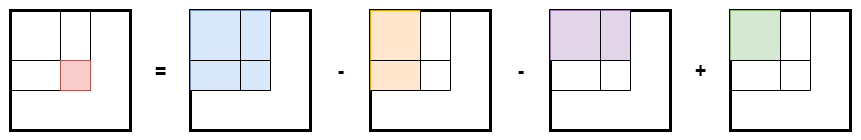

The diagram above was exported from draw.io. Its source (the exported page's mxGraphModel, read from the mxfile embedded in the PNG):
<mxGraphModel dx="1030" dy="825" grid="1" gridSize="10" guides="1" tooltips="1" connect="1" arrows="1" fold="1" page="0" pageScale="1" pageWidth="827" pageHeight="1169" background="#ffffff" math="0" shadow="0">
  <root>
    <mxCell id="0" />
    <mxCell id="1" parent="0" />
    <mxCell id="3vn2V5NA6Ygn4j071mt3-40" value="" style="rounded=0;whiteSpace=wrap;html=1;fillColor=default;strokeColor=none;" vertex="1" parent="1">
      <mxGeometry x="510" y="390" width="860" height="140" as="geometry" />
    </mxCell>
    <mxCell id="3vn2V5NA6Ygn4j071mt3-1" value="" style="rounded=0;whiteSpace=wrap;html=1;strokeWidth=3;" vertex="1" parent="1">
      <mxGeometry x="520" y="400" width="120" height="120" as="geometry" />
    </mxCell>
    <mxCell id="3vn2V5NA6Ygn4j071mt3-3" value="" style="endArrow=none;html=1;rounded=0;" edge="1" parent="1">
      <mxGeometry width="50" height="50" relative="1" as="geometry">
        <mxPoint x="520" y="480.00000000000006" as="sourcePoint" />
        <mxPoint x="600" y="480.00000000000006" as="targetPoint" />
      </mxGeometry>
    </mxCell>
    <mxCell id="3vn2V5NA6Ygn4j071mt3-4" value="" style="endArrow=none;html=1;rounded=0;" edge="1" parent="1">
      <mxGeometry width="50" height="50" relative="1" as="geometry">
        <mxPoint x="600" y="480.00000000000006" as="sourcePoint" />
        <mxPoint x="600" y="400" as="targetPoint" />
      </mxGeometry>
    </mxCell>
    <mxCell id="3vn2V5NA6Ygn4j071mt3-5" value="" style="endArrow=none;html=1;rounded=0;" edge="1" parent="1">
      <mxGeometry width="50" height="50" relative="1" as="geometry">
        <mxPoint x="570" y="480.00000000000006" as="sourcePoint" />
        <mxPoint x="570" y="400" as="targetPoint" />
      </mxGeometry>
    </mxCell>
    <mxCell id="3vn2V5NA6Ygn4j071mt3-6" value="" style="endArrow=none;html=1;rounded=0;" edge="1" parent="1">
      <mxGeometry width="50" height="50" relative="1" as="geometry">
        <mxPoint x="520" y="450.00000000000006" as="sourcePoint" />
        <mxPoint x="600" y="450.00000000000006" as="targetPoint" />
      </mxGeometry>
    </mxCell>
    <mxCell id="3vn2V5NA6Ygn4j071mt3-8" value="" style="rounded=0;whiteSpace=wrap;html=1;fillColor=#f8cecc;strokeColor=#b85450;" vertex="1" parent="1">
      <mxGeometry x="570" y="450" width="30" height="30" as="geometry" />
    </mxCell>
    <mxCell id="3vn2V5NA6Ygn4j071mt3-9" value="" style="rounded=0;whiteSpace=wrap;html=1;strokeWidth=3;" vertex="1" parent="1">
      <mxGeometry x="700" y="400" width="120" height="120" as="geometry" />
    </mxCell>
    <mxCell id="3vn2V5NA6Ygn4j071mt3-16" value="" style="rounded=0;whiteSpace=wrap;html=1;fillColor=#dae8fc;strokeColor=#6c8ebf;" vertex="1" parent="1">
      <mxGeometry x="700" y="400" width="80" height="80" as="geometry" />
    </mxCell>
    <mxCell id="3vn2V5NA6Ygn4j071mt3-10" value="" style="endArrow=none;html=1;rounded=0;" edge="1" parent="1">
      <mxGeometry width="50" height="50" relative="1" as="geometry">
        <mxPoint x="700" y="480.00000000000006" as="sourcePoint" />
        <mxPoint x="780" y="480.00000000000006" as="targetPoint" />
      </mxGeometry>
    </mxCell>
    <mxCell id="3vn2V5NA6Ygn4j071mt3-11" value="" style="endArrow=none;html=1;rounded=0;" edge="1" parent="1">
      <mxGeometry width="50" height="50" relative="1" as="geometry">
        <mxPoint x="780" y="480.00000000000006" as="sourcePoint" />
        <mxPoint x="780" y="400" as="targetPoint" />
      </mxGeometry>
    </mxCell>
    <mxCell id="3vn2V5NA6Ygn4j071mt3-12" value="" style="endArrow=none;html=1;rounded=0;" edge="1" parent="1">
      <mxGeometry width="50" height="50" relative="1" as="geometry">
        <mxPoint x="750" y="480.00000000000006" as="sourcePoint" />
        <mxPoint x="750" y="400" as="targetPoint" />
      </mxGeometry>
    </mxCell>
    <mxCell id="3vn2V5NA6Ygn4j071mt3-13" value="" style="endArrow=none;html=1;rounded=0;" edge="1" parent="1">
      <mxGeometry width="50" height="50" relative="1" as="geometry">
        <mxPoint x="700" y="450.00000000000006" as="sourcePoint" />
        <mxPoint x="780" y="450.00000000000006" as="targetPoint" />
      </mxGeometry>
    </mxCell>
    <mxCell id="3vn2V5NA6Ygn4j071mt3-17" value="" style="rounded=0;whiteSpace=wrap;html=1;strokeWidth=3;" vertex="1" parent="1">
      <mxGeometry x="880" y="400" width="120" height="120" as="geometry" />
    </mxCell>
    <mxCell id="3vn2V5NA6Ygn4j071mt3-18" value="" style="rounded=0;whiteSpace=wrap;html=1;fillColor=#ffe6cc;strokeColor=#d79b00;" vertex="1" parent="1">
      <mxGeometry x="880" y="400" width="50" height="80" as="geometry" />
    </mxCell>
    <mxCell id="3vn2V5NA6Ygn4j071mt3-19" value="" style="endArrow=none;html=1;rounded=0;" edge="1" parent="1">
      <mxGeometry width="50" height="50" relative="1" as="geometry">
        <mxPoint x="880" y="480.00000000000006" as="sourcePoint" />
        <mxPoint x="960" y="480.00000000000006" as="targetPoint" />
      </mxGeometry>
    </mxCell>
    <mxCell id="3vn2V5NA6Ygn4j071mt3-20" value="" style="endArrow=none;html=1;rounded=0;" edge="1" parent="1">
      <mxGeometry width="50" height="50" relative="1" as="geometry">
        <mxPoint x="960" y="480.00000000000006" as="sourcePoint" />
        <mxPoint x="960" y="400" as="targetPoint" />
      </mxGeometry>
    </mxCell>
    <mxCell id="3vn2V5NA6Ygn4j071mt3-21" value="" style="endArrow=none;html=1;rounded=0;" edge="1" parent="1">
      <mxGeometry width="50" height="50" relative="1" as="geometry">
        <mxPoint x="930" y="480.00000000000006" as="sourcePoint" />
        <mxPoint x="930" y="400" as="targetPoint" />
      </mxGeometry>
    </mxCell>
    <mxCell id="3vn2V5NA6Ygn4j071mt3-22" value="" style="endArrow=none;html=1;rounded=0;" edge="1" parent="1">
      <mxGeometry width="50" height="50" relative="1" as="geometry">
        <mxPoint x="880" y="450.00000000000006" as="sourcePoint" />
        <mxPoint x="960" y="450.00000000000006" as="targetPoint" />
      </mxGeometry>
    </mxCell>
    <mxCell id="3vn2V5NA6Ygn4j071mt3-23" value="" style="rounded=0;whiteSpace=wrap;html=1;strokeWidth=3;" vertex="1" parent="1">
      <mxGeometry x="1060" y="400" width="120" height="120" as="geometry" />
    </mxCell>
    <mxCell id="3vn2V5NA6Ygn4j071mt3-24" value="" style="rounded=0;whiteSpace=wrap;html=1;fillColor=#e1d5e7;strokeColor=#9673a6;" vertex="1" parent="1">
      <mxGeometry x="1060" y="400" width="80" height="50" as="geometry" />
    </mxCell>
    <mxCell id="3vn2V5NA6Ygn4j071mt3-25" value="" style="endArrow=none;html=1;rounded=0;" edge="1" parent="1">
      <mxGeometry width="50" height="50" relative="1" as="geometry">
        <mxPoint x="1060" y="480.00000000000006" as="sourcePoint" />
        <mxPoint x="1140" y="480.00000000000006" as="targetPoint" />
      </mxGeometry>
    </mxCell>
    <mxCell id="3vn2V5NA6Ygn4j071mt3-26" value="" style="endArrow=none;html=1;rounded=0;" edge="1" parent="1">
      <mxGeometry width="50" height="50" relative="1" as="geometry">
        <mxPoint x="1140" y="480.00000000000006" as="sourcePoint" />
        <mxPoint x="1140" y="400" as="targetPoint" />
      </mxGeometry>
    </mxCell>
    <mxCell id="3vn2V5NA6Ygn4j071mt3-27" value="" style="endArrow=none;html=1;rounded=0;" edge="1" parent="1">
      <mxGeometry width="50" height="50" relative="1" as="geometry">
        <mxPoint x="1110" y="480.00000000000006" as="sourcePoint" />
        <mxPoint x="1110" y="400" as="targetPoint" />
      </mxGeometry>
    </mxCell>
    <mxCell id="3vn2V5NA6Ygn4j071mt3-28" value="" style="endArrow=none;html=1;rounded=0;" edge="1" parent="1">
      <mxGeometry width="50" height="50" relative="1" as="geometry">
        <mxPoint x="1060" y="450.00000000000006" as="sourcePoint" />
        <mxPoint x="1140" y="450.00000000000006" as="targetPoint" />
      </mxGeometry>
    </mxCell>
    <mxCell id="3vn2V5NA6Ygn4j071mt3-29" value="" style="rounded=0;whiteSpace=wrap;html=1;strokeWidth=3;" vertex="1" parent="1">
      <mxGeometry x="1240" y="400" width="120" height="120" as="geometry" />
    </mxCell>
    <mxCell id="3vn2V5NA6Ygn4j071mt3-30" value="" style="rounded=0;whiteSpace=wrap;html=1;fillColor=#d5e8d4;strokeColor=#82b366;" vertex="1" parent="1">
      <mxGeometry x="1240" y="400" width="50" height="50" as="geometry" />
    </mxCell>
    <mxCell id="3vn2V5NA6Ygn4j071mt3-31" value="" style="endArrow=none;html=1;rounded=0;" edge="1" parent="1">
      <mxGeometry width="50" height="50" relative="1" as="geometry">
        <mxPoint x="1240" y="480.00000000000006" as="sourcePoint" />
        <mxPoint x="1320" y="480.00000000000006" as="targetPoint" />
      </mxGeometry>
    </mxCell>
    <mxCell id="3vn2V5NA6Ygn4j071mt3-32" value="" style="endArrow=none;html=1;rounded=0;" edge="1" parent="1">
      <mxGeometry width="50" height="50" relative="1" as="geometry">
        <mxPoint x="1320" y="480.00000000000006" as="sourcePoint" />
        <mxPoint x="1320" y="400" as="targetPoint" />
      </mxGeometry>
    </mxCell>
    <mxCell id="3vn2V5NA6Ygn4j071mt3-33" value="" style="endArrow=none;html=1;rounded=0;" edge="1" parent="1">
      <mxGeometry width="50" height="50" relative="1" as="geometry">
        <mxPoint x="1290" y="480.00000000000006" as="sourcePoint" />
        <mxPoint x="1290" y="400" as="targetPoint" />
      </mxGeometry>
    </mxCell>
    <mxCell id="3vn2V5NA6Ygn4j071mt3-34" value="" style="endArrow=none;html=1;rounded=0;" edge="1" parent="1">
      <mxGeometry width="50" height="50" relative="1" as="geometry">
        <mxPoint x="1240" y="450.00000000000006" as="sourcePoint" />
        <mxPoint x="1320" y="450.00000000000006" as="targetPoint" />
      </mxGeometry>
    </mxCell>
    <mxCell id="3vn2V5NA6Ygn4j071mt3-35" value="&lt;font style=&quot;font-size: 20px;&quot;&gt;=&lt;/font&gt;" style="text;html=1;align=center;verticalAlign=middle;resizable=0;points=[];autosize=1;strokeColor=none;fillColor=none;fontStyle=1" vertex="1" parent="1">
      <mxGeometry x="650" y="440" width="40" height="40" as="geometry" />
    </mxCell>
    <mxCell id="3vn2V5NA6Ygn4j071mt3-36" value="&lt;font style=&quot;font-size: 20px;&quot;&gt;-&lt;/font&gt;" style="text;html=1;align=center;verticalAlign=middle;resizable=0;points=[];autosize=1;strokeColor=none;fillColor=none;fontStyle=1" vertex="1" parent="1">
      <mxGeometry x="835" y="440" width="30" height="40" as="geometry" />
    </mxCell>
    <mxCell id="3vn2V5NA6Ygn4j071mt3-37" value="&lt;font style=&quot;font-size: 20px;&quot;&gt;-&lt;/font&gt;" style="text;html=1;align=center;verticalAlign=middle;resizable=0;points=[];autosize=1;strokeColor=none;fillColor=none;fontStyle=1" vertex="1" parent="1">
      <mxGeometry x="1015" y="440" width="30" height="40" as="geometry" />
    </mxCell>
    <mxCell id="3vn2V5NA6Ygn4j071mt3-38" value="&lt;font style=&quot;font-size: 20px;&quot;&gt;+&lt;/font&gt;" style="text;html=1;align=center;verticalAlign=middle;resizable=0;points=[];autosize=1;strokeColor=none;fillColor=none;fontStyle=1" vertex="1" parent="1">
      <mxGeometry x="1190" y="440" width="40" height="40" as="geometry" />
    </mxCell>
  </root>
</mxGraphModel>